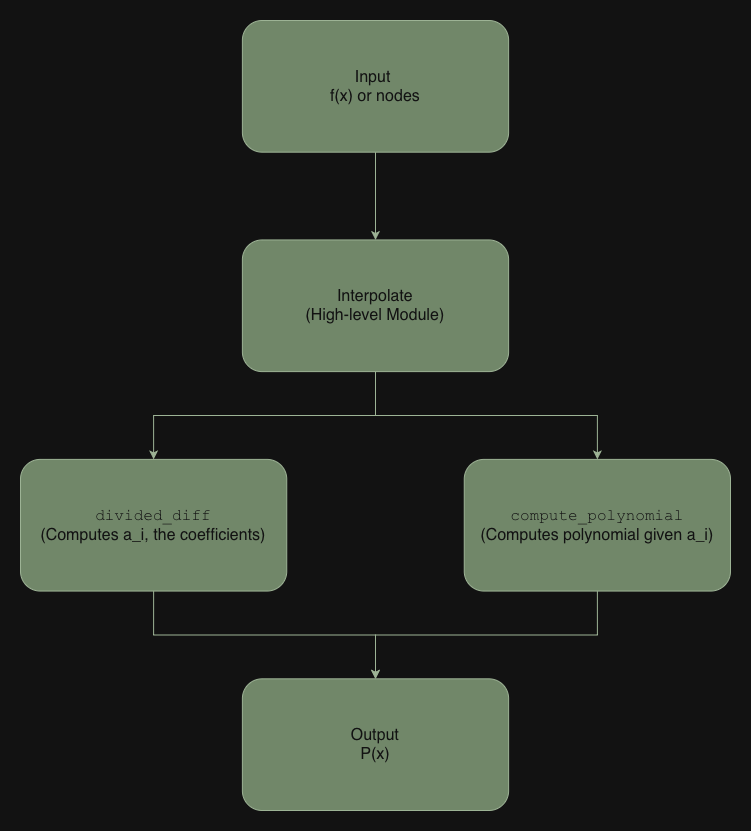

The diagram above was exported from draw.io. Its source (the exported page's mxGraphModel, read from the mxfile embedded in the PNG):
<mxGraphModel dx="1234" dy="826" grid="1" gridSize="10" guides="1" tooltips="1" connect="1" arrows="1" fold="1" page="1" pageScale="1" pageWidth="850" pageHeight="1100" math="0" shadow="0">
  <root>
    <mxCell id="0" />
    <mxCell id="1" parent="0" />
    <mxCell id="GCUm5P1kvJg8BqHrIxJj-11" connectable="0" parent="1" style="group;fontSize=23;" value="" vertex="1">
      <mxGeometry height="790" width="710" x="110" y="10" as="geometry" />
    </mxCell>
    <mxCell id="GCUm5P1kvJg8BqHrIxJj-6" edge="1" parent="GCUm5P1kvJg8BqHrIxJj-11" source="GCUm5P1kvJg8BqHrIxJj-1" style="edgeStyle=orthogonalEdgeStyle;rounded=0;orthogonalLoop=1;jettySize=auto;html=1;exitX=0.5;exitY=1;exitDx=0;exitDy=0;entryX=0.5;entryY=0;entryDx=0;entryDy=0;fontSize=16;fillColor=#6d8764;strokeColor=#3A5431;" target="GCUm5P1kvJg8BqHrIxJj-2">
      <mxGeometry relative="1" as="geometry" />
    </mxCell>
    <mxCell id="GCUm5P1kvJg8BqHrIxJj-1" parent="GCUm5P1kvJg8BqHrIxJj-11" style="rounded=1;whiteSpace=wrap;html=1;fontSize=16;fillColor=#6d8764;fontColor=#ffffff;strokeColor=#3A5431;" value="Input&amp;nbsp;&lt;div&gt;f(x) or nodes&lt;/div&gt;" vertex="1">
      <mxGeometry height="131.66666666666669" width="266.25" x="221.87499999999997" as="geometry" />
    </mxCell>
    <mxCell id="GCUm5P1kvJg8BqHrIxJj-7" edge="1" parent="GCUm5P1kvJg8BqHrIxJj-11" source="GCUm5P1kvJg8BqHrIxJj-2" style="edgeStyle=orthogonalEdgeStyle;rounded=0;orthogonalLoop=1;jettySize=auto;html=1;exitX=0.5;exitY=1;exitDx=0;exitDy=0;entryX=0.5;entryY=0;entryDx=0;entryDy=0;fontSize=16;fillColor=#6d8764;strokeColor=#3A5431;" target="GCUm5P1kvJg8BqHrIxJj-3">
      <mxGeometry relative="1" as="geometry" />
    </mxCell>
    <mxCell id="GCUm5P1kvJg8BqHrIxJj-8" edge="1" parent="GCUm5P1kvJg8BqHrIxJj-11" source="GCUm5P1kvJg8BqHrIxJj-2" style="edgeStyle=orthogonalEdgeStyle;rounded=0;orthogonalLoop=1;jettySize=auto;html=1;exitX=0.5;exitY=1;exitDx=0;exitDy=0;entryX=0.5;entryY=0;entryDx=0;entryDy=0;fontSize=16;fillColor=#6d8764;strokeColor=#3A5431;" target="GCUm5P1kvJg8BqHrIxJj-4">
      <mxGeometry relative="1" as="geometry" />
    </mxCell>
    <mxCell id="GCUm5P1kvJg8BqHrIxJj-2" parent="GCUm5P1kvJg8BqHrIxJj-11" style="rounded=1;whiteSpace=wrap;html=1;fontSize=16;fillColor=#6d8764;fontColor=#ffffff;strokeColor=#3A5431;" value="Interpolate&lt;div&gt;(High-level Module)&lt;/div&gt;" vertex="1">
      <mxGeometry height="131.66666666666669" width="266.25" x="221.87499999999997" y="219.4444444444444" as="geometry" />
    </mxCell>
    <mxCell id="GCUm5P1kvJg8BqHrIxJj-9" edge="1" parent="GCUm5P1kvJg8BqHrIxJj-11" source="GCUm5P1kvJg8BqHrIxJj-3" style="edgeStyle=orthogonalEdgeStyle;rounded=0;orthogonalLoop=1;jettySize=auto;html=1;exitX=0.5;exitY=1;exitDx=0;exitDy=0;entryX=0.5;entryY=0;entryDx=0;entryDy=0;fontSize=16;fillColor=#6d8764;strokeColor=#3A5431;" target="GCUm5P1kvJg8BqHrIxJj-5">
      <mxGeometry relative="1" as="geometry" />
    </mxCell>
    <mxCell id="GCUm5P1kvJg8BqHrIxJj-3" parent="GCUm5P1kvJg8BqHrIxJj-11" style="rounded=1;whiteSpace=wrap;html=1;fontSize=16;fillColor=#6d8764;fontColor=#ffffff;strokeColor=#3A5431;" value="&lt;font face=&quot;Courier New&quot;&gt;divided_diff&lt;/font&gt;&lt;div&gt;(Computes a_i, the coefficients)&lt;/div&gt;" vertex="1">
      <mxGeometry height="131.66666666666669" width="266.25" y="438.8888888888888" as="geometry" />
    </mxCell>
    <mxCell id="GCUm5P1kvJg8BqHrIxJj-10" edge="1" parent="GCUm5P1kvJg8BqHrIxJj-11" source="GCUm5P1kvJg8BqHrIxJj-4" style="edgeStyle=orthogonalEdgeStyle;rounded=0;orthogonalLoop=1;jettySize=auto;html=1;exitX=0.5;exitY=1;exitDx=0;exitDy=0;fontSize=16;fillColor=#6d8764;strokeColor=#3A5431;">
      <mxGeometry relative="1" as="geometry">
        <mxPoint x="355" y="658.3333333333333" as="targetPoint" />
      </mxGeometry>
    </mxCell>
    <mxCell id="GCUm5P1kvJg8BqHrIxJj-4" parent="GCUm5P1kvJg8BqHrIxJj-11" style="rounded=1;whiteSpace=wrap;html=1;fontSize=16;fillColor=#6d8764;fontColor=#ffffff;strokeColor=#3A5431;" value="&lt;font face=&quot;Courier New&quot;&gt;compute_polynomial&lt;/font&gt;&lt;div&gt;(Computes polynomial given a_i)&lt;/div&gt;" vertex="1">
      <mxGeometry height="131.66666666666669" width="266.25" x="443.74999999999994" y="438.8888888888888" as="geometry" />
    </mxCell>
    <mxCell id="GCUm5P1kvJg8BqHrIxJj-5" parent="GCUm5P1kvJg8BqHrIxJj-11" style="rounded=1;whiteSpace=wrap;html=1;fontSize=16;fillColor=#6d8764;fontColor=#ffffff;strokeColor=#3A5431;" value="Output&lt;div&gt;P(x)&lt;/div&gt;" vertex="1">
      <mxGeometry height="131.66666666666669" width="266.25" x="221.87499999999997" y="658.3333333333333" as="geometry" />
    </mxCell>
  </root>
</mxGraphModel>